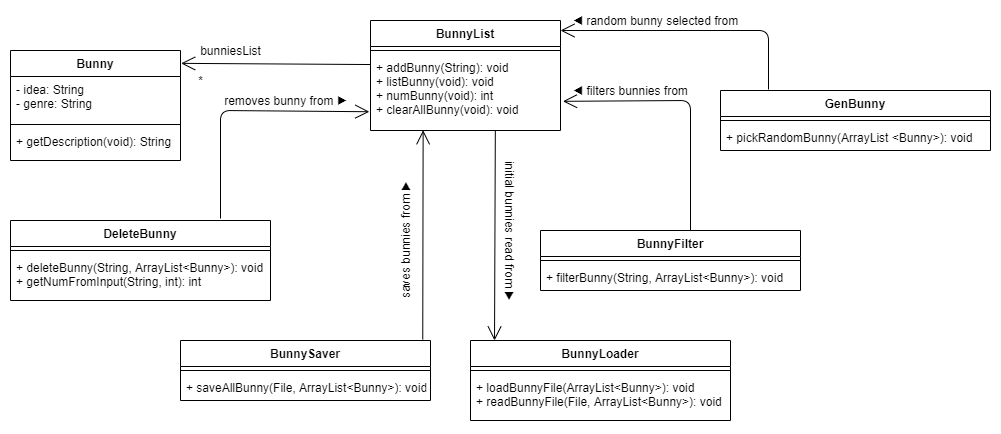

The diagram above was exported from draw.io. Its source (the exported page's mxGraphModel, read from the mxfile embedded in the PNG):
<mxGraphModel dx="1038" dy="491" grid="1" gridSize="10" guides="1" tooltips="1" connect="1" arrows="1" fold="1" page="1" pageScale="1" pageWidth="850" pageHeight="1100" math="0" shadow="0">
  <root>
    <mxCell id="0" />
    <mxCell id="1" parent="0" />
    <mxCell id="l8rBl9v-V3lFfqPc8A9V-1" value="BunnyFilter" style="swimlane;fontStyle=1;align=center;verticalAlign=top;childLayout=stackLayout;horizontal=1;startSize=26;horizontalStack=0;resizeParent=1;resizeParentMax=0;resizeLast=0;collapsible=1;marginBottom=0;" parent="1" vertex="1">
      <mxGeometry x="550" y="310" width="260" height="60" as="geometry" />
    </mxCell>
    <mxCell id="l8rBl9v-V3lFfqPc8A9V-2" value="" style="line;strokeWidth=1;fillColor=none;align=left;verticalAlign=middle;spacingTop=-1;spacingLeft=3;spacingRight=3;rotatable=0;labelPosition=right;points=[];portConstraint=eastwest;" parent="l8rBl9v-V3lFfqPc8A9V-1" vertex="1">
      <mxGeometry y="26" width="260" height="8" as="geometry" />
    </mxCell>
    <mxCell id="l8rBl9v-V3lFfqPc8A9V-3" value="+ filterBunny(String, ArrayList&lt;Bunny&gt;): void" style="text;strokeColor=none;fillColor=none;align=left;verticalAlign=top;spacingLeft=4;spacingRight=4;overflow=hidden;rotatable=0;points=[[0,0.5],[1,0.5]];portConstraint=eastwest;" parent="l8rBl9v-V3lFfqPc8A9V-1" vertex="1">
      <mxGeometry y="34" width="260" height="26" as="geometry" />
    </mxCell>
    <mxCell id="l8rBl9v-V3lFfqPc8A9V-4" value="Bunny" style="swimlane;fontStyle=1;align=center;verticalAlign=top;childLayout=stackLayout;horizontal=1;startSize=26;horizontalStack=0;resizeParent=1;resizeParentMax=0;resizeLast=0;collapsible=1;marginBottom=0;" parent="1" vertex="1">
      <mxGeometry x="20" y="130" width="170" height="110" as="geometry" />
    </mxCell>
    <mxCell id="l8rBl9v-V3lFfqPc8A9V-5" value="- idea: String &#10;- genre: String&#10;" style="text;strokeColor=none;fillColor=none;align=left;verticalAlign=top;spacingLeft=4;spacingRight=4;overflow=hidden;rotatable=0;points=[[0,0.5],[1,0.5]];portConstraint=eastwest;" parent="l8rBl9v-V3lFfqPc8A9V-4" vertex="1">
      <mxGeometry y="26" width="170" height="44" as="geometry" />
    </mxCell>
    <mxCell id="l8rBl9v-V3lFfqPc8A9V-6" value="" style="line;strokeWidth=1;fillColor=none;align=left;verticalAlign=middle;spacingTop=-1;spacingLeft=3;spacingRight=3;rotatable=0;labelPosition=right;points=[];portConstraint=eastwest;" parent="l8rBl9v-V3lFfqPc8A9V-4" vertex="1">
      <mxGeometry y="70" width="170" height="8" as="geometry" />
    </mxCell>
    <mxCell id="l8rBl9v-V3lFfqPc8A9V-7" value="+ getDescription(void): String" style="text;strokeColor=none;fillColor=none;align=left;verticalAlign=top;spacingLeft=4;spacingRight=4;overflow=hidden;rotatable=0;points=[[0,0.5],[1,0.5]];portConstraint=eastwest;" parent="l8rBl9v-V3lFfqPc8A9V-4" vertex="1">
      <mxGeometry y="78" width="170" height="32" as="geometry" />
    </mxCell>
    <mxCell id="l8rBl9v-V3lFfqPc8A9V-8" value="BunnyList" style="swimlane;fontStyle=1;align=center;verticalAlign=top;childLayout=stackLayout;horizontal=1;startSize=26;horizontalStack=0;resizeParent=1;resizeParentMax=0;resizeLast=0;collapsible=1;marginBottom=0;" parent="1" vertex="1">
      <mxGeometry x="380" y="100" width="190" height="110" as="geometry" />
    </mxCell>
    <mxCell id="l8rBl9v-V3lFfqPc8A9V-10" value="" style="line;strokeWidth=1;fillColor=none;align=left;verticalAlign=middle;spacingTop=-1;spacingLeft=3;spacingRight=3;rotatable=0;labelPosition=right;points=[];portConstraint=eastwest;" parent="l8rBl9v-V3lFfqPc8A9V-8" vertex="1">
      <mxGeometry y="26" width="190" height="8" as="geometry" />
    </mxCell>
    <mxCell id="l8rBl9v-V3lFfqPc8A9V-11" value="+ addBunny(String): void&#10;+ listBunny(void): void&#10;+ numBunny(void): int&#10;+ clearAllBunny(void): void" style="text;strokeColor=none;fillColor=none;align=left;verticalAlign=top;spacingLeft=4;spacingRight=4;overflow=hidden;rotatable=0;points=[[0,0.5],[1,0.5]];portConstraint=eastwest;" parent="l8rBl9v-V3lFfqPc8A9V-8" vertex="1">
      <mxGeometry y="34" width="190" height="76" as="geometry" />
    </mxCell>
    <mxCell id="l8rBl9v-V3lFfqPc8A9V-12" value="" style="endArrow=open;endFill=1;endSize=12;html=1;entryX=1.004;entryY=0.117;entryDx=0;entryDy=0;entryPerimeter=0;exitX=-0.002;exitY=0.132;exitDx=0;exitDy=0;exitPerimeter=0;" parent="1" source="l8rBl9v-V3lFfqPc8A9V-11" target="l8rBl9v-V3lFfqPc8A9V-4" edge="1">
      <mxGeometry width="160" relative="1" as="geometry">
        <mxPoint x="316" y="144" as="sourcePoint" />
        <mxPoint x="380" y="270" as="targetPoint" />
      </mxGeometry>
    </mxCell>
    <mxCell id="l8rBl9v-V3lFfqPc8A9V-13" value="" style="endArrow=open;endFill=1;endSize=12;html=1;entryX=1.013;entryY=0.616;entryDx=0;entryDy=0;entryPerimeter=0;" parent="1" target="l8rBl9v-V3lFfqPc8A9V-11" edge="1">
      <mxGeometry width="160" relative="1" as="geometry">
        <mxPoint x="700" y="310" as="sourcePoint" />
        <mxPoint x="509" y="200.99800000000005" as="targetPoint" />
        <Array as="points">
          <mxPoint x="700" y="180" />
        </Array>
      </mxGeometry>
    </mxCell>
    <mxCell id="l8rBl9v-V3lFfqPc8A9V-14" value="" style="endArrow=open;endFill=1;endSize=12;html=1;entryX=-0.006;entryY=0.753;entryDx=0;entryDy=0;entryPerimeter=0;" parent="1" target="l8rBl9v-V3lFfqPc8A9V-11" edge="1">
      <mxGeometry width="160" relative="1" as="geometry">
        <mxPoint x="230" y="298" as="sourcePoint" />
        <mxPoint x="385.97" y="239.02999999999997" as="targetPoint" />
        <Array as="points">
          <mxPoint x="230" y="190" />
        </Array>
      </mxGeometry>
    </mxCell>
    <mxCell id="l8rBl9v-V3lFfqPc8A9V-15" value="DeleteBunny" style="swimlane;fontStyle=1;align=center;verticalAlign=top;childLayout=stackLayout;horizontal=1;startSize=26;horizontalStack=0;resizeParent=1;resizeParentMax=0;resizeLast=0;collapsible=1;marginBottom=0;" parent="1" vertex="1">
      <mxGeometry x="20" y="300" width="260" height="80" as="geometry" />
    </mxCell>
    <mxCell id="l8rBl9v-V3lFfqPc8A9V-16" value="" style="line;strokeWidth=1;fillColor=none;align=left;verticalAlign=middle;spacingTop=-1;spacingLeft=3;spacingRight=3;rotatable=0;labelPosition=right;points=[];portConstraint=eastwest;" parent="l8rBl9v-V3lFfqPc8A9V-15" vertex="1">
      <mxGeometry y="26" width="260" height="8" as="geometry" />
    </mxCell>
    <mxCell id="l8rBl9v-V3lFfqPc8A9V-17" value="+ deleteBunny(String, ArrayList&lt;Bunny&gt;): void&#10;+ getNumFromInput(String, int): int" style="text;strokeColor=none;fillColor=none;align=left;verticalAlign=top;spacingLeft=4;spacingRight=4;overflow=hidden;rotatable=0;points=[[0,0.5],[1,0.5]];portConstraint=eastwest;" parent="l8rBl9v-V3lFfqPc8A9V-15" vertex="1">
      <mxGeometry y="34" width="260" height="46" as="geometry" />
    </mxCell>
    <mxCell id="l8rBl9v-V3lFfqPc8A9V-18" value="BunnySaver" style="swimlane;fontStyle=1;align=center;verticalAlign=top;childLayout=stackLayout;horizontal=1;startSize=26;horizontalStack=0;resizeParent=1;resizeParentMax=0;resizeLast=0;collapsible=1;marginBottom=0;" parent="1" vertex="1">
      <mxGeometry x="190" y="420" width="250" height="60" as="geometry" />
    </mxCell>
    <mxCell id="l8rBl9v-V3lFfqPc8A9V-19" value="" style="line;strokeWidth=1;fillColor=none;align=left;verticalAlign=middle;spacingTop=-1;spacingLeft=3;spacingRight=3;rotatable=0;labelPosition=right;points=[];portConstraint=eastwest;" parent="l8rBl9v-V3lFfqPc8A9V-18" vertex="1">
      <mxGeometry y="26" width="250" height="8" as="geometry" />
    </mxCell>
    <mxCell id="l8rBl9v-V3lFfqPc8A9V-20" value="+ saveAllBunny(File, ArrayList&lt;Bunny&gt;): void" style="text;strokeColor=none;fillColor=none;align=left;verticalAlign=top;spacingLeft=4;spacingRight=4;overflow=hidden;rotatable=0;points=[[0,0.5],[1,0.5]];portConstraint=eastwest;" parent="l8rBl9v-V3lFfqPc8A9V-18" vertex="1">
      <mxGeometry y="34" width="250" height="26" as="geometry" />
    </mxCell>
    <mxCell id="l8rBl9v-V3lFfqPc8A9V-21" value="" style="endArrow=open;endFill=1;endSize=12;html=1;entryX=0.227;entryY=-0.006;entryDx=0;entryDy=0;entryPerimeter=0;exitX=0.657;exitY=1.004;exitDx=0;exitDy=0;exitPerimeter=0;" parent="1" source="l8rBl9v-V3lFfqPc8A9V-11" edge="1">
      <mxGeometry width="160" relative="1" as="geometry">
        <mxPoint x="504" y="199" as="sourcePoint" />
        <mxPoint x="504.0200000000002" y="419.9999999999999" as="targetPoint" />
      </mxGeometry>
    </mxCell>
    <mxCell id="l8rBl9v-V3lFfqPc8A9V-22" value="BunnyLoader" style="swimlane;fontStyle=1;align=center;verticalAlign=top;childLayout=stackLayout;horizontal=1;startSize=26;horizontalStack=0;resizeParent=1;resizeParentMax=0;resizeLast=0;collapsible=1;marginBottom=0;" parent="1" vertex="1">
      <mxGeometry x="480" y="420" width="260" height="80" as="geometry">
        <mxRectangle x="480" y="420" width="110" height="26" as="alternateBounds" />
      </mxGeometry>
    </mxCell>
    <mxCell id="l8rBl9v-V3lFfqPc8A9V-23" value="" style="line;strokeWidth=1;fillColor=none;align=left;verticalAlign=middle;spacingTop=-1;spacingLeft=3;spacingRight=3;rotatable=0;labelPosition=right;points=[];portConstraint=eastwest;" parent="l8rBl9v-V3lFfqPc8A9V-22" vertex="1">
      <mxGeometry y="26" width="260" height="8" as="geometry" />
    </mxCell>
    <mxCell id="l8rBl9v-V3lFfqPc8A9V-24" value="+ loadBunnyFile(ArrayList&lt;Bunny&gt;): void&#10;+ readBunnyFile(File, ArrayList&lt;Bunny&gt;): void" style="text;strokeColor=none;fillColor=none;align=left;verticalAlign=top;spacingLeft=4;spacingRight=4;overflow=hidden;rotatable=0;points=[[0,0.5],[1,0.5]];portConstraint=eastwest;" parent="l8rBl9v-V3lFfqPc8A9V-22" vertex="1">
      <mxGeometry y="34" width="260" height="46" as="geometry" />
    </mxCell>
    <mxCell id="l8rBl9v-V3lFfqPc8A9V-25" value="" style="endArrow=open;endFill=1;endSize=12;html=1;entryX=0.277;entryY=0.997;entryDx=0;entryDy=0;entryPerimeter=0;exitX=0.969;exitY=-0.019;exitDx=0;exitDy=0;exitPerimeter=0;" parent="1" source="l8rBl9v-V3lFfqPc8A9V-18" target="l8rBl9v-V3lFfqPc8A9V-11" edge="1">
      <mxGeometry width="160" relative="1" as="geometry">
        <mxPoint x="390" y="488" as="sourcePoint" />
        <mxPoint x="520" y="380" as="targetPoint" />
      </mxGeometry>
    </mxCell>
    <mxCell id="l8rBl9v-V3lFfqPc8A9V-26" value="GenBunny" style="swimlane;fontStyle=1;align=center;verticalAlign=top;childLayout=stackLayout;horizontal=1;startSize=26;horizontalStack=0;resizeParent=1;resizeParentMax=0;resizeLast=0;collapsible=1;marginBottom=0;" parent="1" vertex="1">
      <mxGeometry x="730" y="170" width="270" height="60" as="geometry" />
    </mxCell>
    <mxCell id="l8rBl9v-V3lFfqPc8A9V-28" value="" style="line;strokeWidth=1;fillColor=none;align=left;verticalAlign=middle;spacingTop=-1;spacingLeft=3;spacingRight=3;rotatable=0;labelPosition=right;points=[];portConstraint=eastwest;" parent="l8rBl9v-V3lFfqPc8A9V-26" vertex="1">
      <mxGeometry y="26" width="270" height="8" as="geometry" />
    </mxCell>
    <mxCell id="l8rBl9v-V3lFfqPc8A9V-29" value="+ pickRandomBunny(ArrayList &lt;Bunny&gt;): void " style="text;strokeColor=none;fillColor=none;align=left;verticalAlign=top;spacingLeft=4;spacingRight=4;overflow=hidden;rotatable=0;points=[[0,0.5],[1,0.5]];portConstraint=eastwest;" parent="l8rBl9v-V3lFfqPc8A9V-26" vertex="1">
      <mxGeometry y="34" width="270" height="26" as="geometry" />
    </mxCell>
    <mxCell id="l8rBl9v-V3lFfqPc8A9V-30" value="" style="endArrow=open;endFill=1;endSize=12;html=1;" parent="1" edge="1">
      <mxGeometry width="160" relative="1" as="geometry">
        <mxPoint x="778" y="169" as="sourcePoint" />
        <mxPoint x="570" y="110" as="targetPoint" />
        <Array as="points">
          <mxPoint x="778" y="110" />
        </Array>
      </mxGeometry>
    </mxCell>
    <mxCell id="l8rBl9v-V3lFfqPc8A9V-31" value="&lt;span style=&quot;text-align: left&quot;&gt;bunniesList&lt;/span&gt;" style="text;html=1;align=center;verticalAlign=middle;resizable=0;points=[];autosize=1;" parent="1" vertex="1">
      <mxGeometry x="200" y="120" width="80" height="20" as="geometry" />
    </mxCell>
    <mxCell id="l8rBl9v-V3lFfqPc8A9V-39" value="*" style="text;html=1;align=center;verticalAlign=middle;resizable=0;points=[];autosize=1;" parent="1" vertex="1">
      <mxGeometry x="200" y="150" width="20" height="20" as="geometry" />
    </mxCell>
    <mxCell id="l8rBl9v-V3lFfqPc8A9V-40" value="saves bunnies from ▶" style="text;html=1;align=center;verticalAlign=middle;resizable=0;points=[];autosize=1;rotation=-90;" parent="1" vertex="1">
      <mxGeometry x="350" y="310" width="130" height="20" as="geometry" />
    </mxCell>
    <mxCell id="l8rBl9v-V3lFfqPc8A9V-41" value="initial bunnies read from&amp;nbsp;▶" style="text;html=1;align=center;verticalAlign=middle;resizable=0;points=[];autosize=1;rotation=90;" parent="1" vertex="1">
      <mxGeometry x="440" y="300.48" width="160" height="20" as="geometry" />
    </mxCell>
    <mxCell id="l8rBl9v-V3lFfqPc8A9V-42" value="removes bunny from ▶" style="text;html=1;align=center;verticalAlign=middle;resizable=0;points=[];autosize=1;rotation=0;" parent="1" vertex="1">
      <mxGeometry x="225" y="170" width="140" height="20" as="geometry" />
    </mxCell>
    <mxCell id="l8rBl9v-V3lFfqPc8A9V-43" value="◀ filters bunnies from" style="text;html=1;align=center;verticalAlign=middle;resizable=0;points=[];autosize=1;rotation=0;" parent="1" vertex="1">
      <mxGeometry x="575" y="160" width="130" height="20" as="geometry" />
    </mxCell>
    <mxCell id="l8rBl9v-V3lFfqPc8A9V-44" value="◀ random bunny selected from" style="text;html=1;align=center;verticalAlign=middle;resizable=0;points=[];autosize=1;rotation=0;" parent="1" vertex="1">
      <mxGeometry x="575" y="90" width="180" height="20" as="geometry" />
    </mxCell>
  </root>
</mxGraphModel>